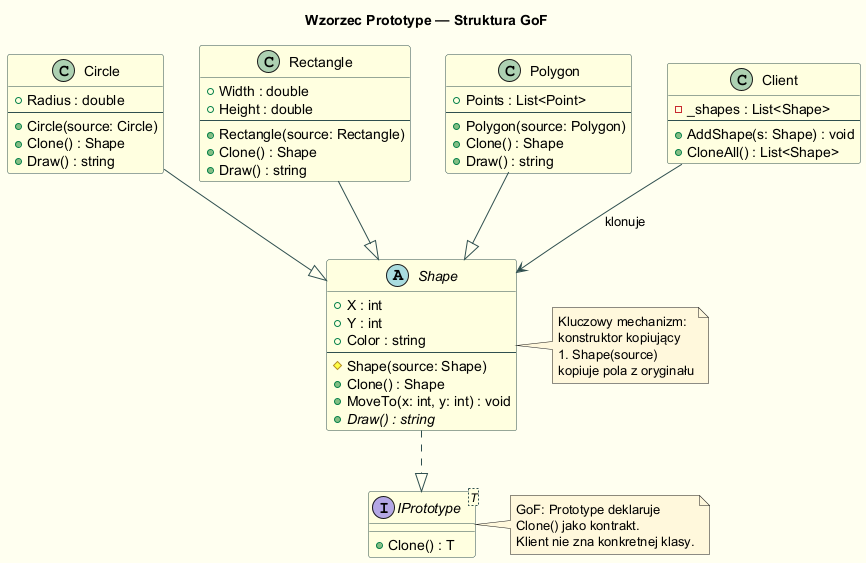

The diagram above was rendered by PlantUML. Its source (embedded in the PNG):
@startuml prototype_gof_class
skinparam backgroundColor #FFFFF0
skinparam class {
  BackgroundColor LightYellow
  BorderColor DarkSlateGray
}
skinparam note {
  BackgroundColor #FFF8DC
}
skinparam ArrowColor DarkSlateGray

title Wzorzec Prototype — Struktura GoF

interface IPrototype<T> {
  + Clone() : T
}

abstract class Shape {
  + X : int
  + Y : int
  + Color : string
  --
  # Shape(source: Shape)
  + Clone() : Shape
  + MoveTo(x: int, y: int) : void
  + {abstract} Draw() : string
}

class Circle {
  + Radius : double
  --
  + Circle(source: Circle)
  + Clone() : Shape
  + Draw() : string
}

class Rectangle {
  + Width : double
  + Height : double
  --
  + Rectangle(source: Rectangle)
  + Clone() : Shape
  + Draw() : string
}

class Polygon {
  + Points : List<Point>
  --
  + Polygon(source: Polygon)
  + Clone() : Shape
  + Draw() : string
}

class Client {
  - _shapes : List<Shape>
  --
  + AddShape(s: Shape) : void
  + CloneAll() : List<Shape>
}

Shape ..|> IPrototype
Circle --|> Shape
Rectangle --|> Shape
Polygon --|> Shape
Client --> Shape : klonuje

note right of Shape
  Kluczowy mechanizm:
  konstruktor kopiujący
  # Shape(source)
  kopiuje pola z oryginału
end note

note right of IPrototype
  GoF: Prototype deklaruje
  Clone() jako kontrakt.
  Klient nie zna konkretnej klasy.
end note

@enduml